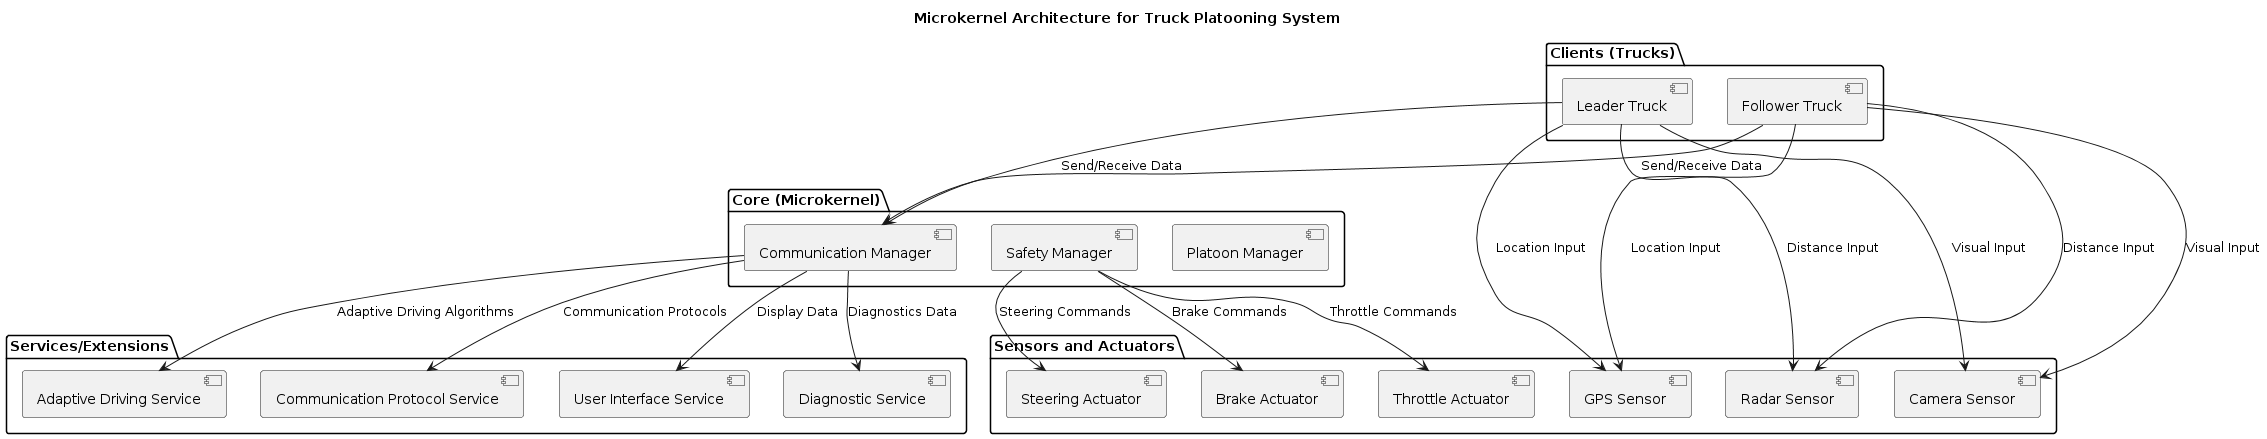

The diagram above was rendered by PlantUML. Its source (embedded in the PNG):
@startuml
title Microkernel Architecture for Truck Platooning System

package "Core (Microkernel)" {
  [Communication Manager] as CM
  [Safety Manager] as SM
  [Platoon Manager] as PM
}

package "Services/Extensions" {
  [User Interface Service] as UIS
  [Diagnostic Service] as DS
  [Adaptive Driving Service] as ADS
  [Communication Protocol Service] as CPS
}

package "Clients (Trucks)" {
  [Leader Truck] as LT
  [Follower Truck] as FT
}

package "Sensors and Actuators" {
  [GPS Sensor] as GPS
  [Radar Sensor] as Radar
  [Camera Sensor] as Camera
  [Brake Actuator] as Brake
  [Throttle Actuator] as Throttle
  [Steering Actuator] as Steering
}

LT --> CM : "Send/Receive Data"
FT --> CM : "Send/Receive Data"

LT --> GPS : "Location Input"
FT --> GPS : "Location Input"

LT --> Radar : "Distance Input"
FT --> Radar : "Distance Input"

LT --> Camera : "Visual Input"
FT --> Camera : "Visual Input"

CM --> UIS : "Display Data"
CM --> DS : "Diagnostics Data"
CM --> ADS : "Adaptive Driving Algorithms"
CM --> CPS : "Communication Protocols"

SM --> Brake : "Brake Commands"
SM --> Throttle : "Throttle Commands"
SM --> Steering : "Steering Commands"
@enduml